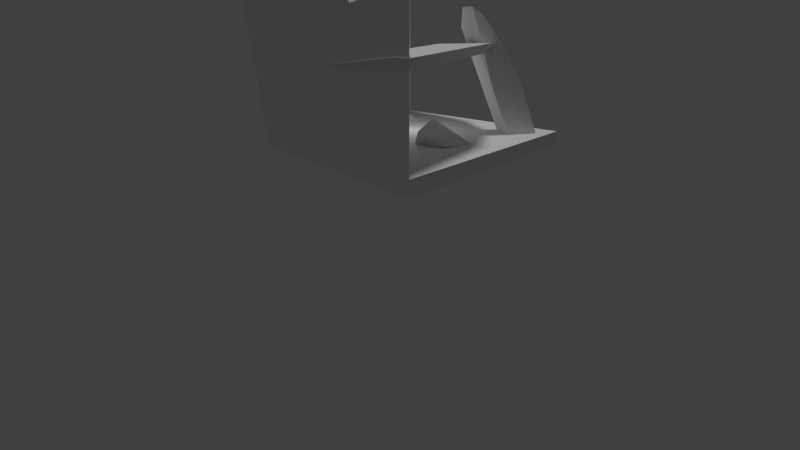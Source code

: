 # Source: Ruin01.blend  (saved by Blender 2.75.0; exported with 4.5.12 LTS)
import bpy
from mathutils import Matrix  # noqa: F401  (used for matrix-valued properties, if any)

bpy.ops.wm.read_factory_settings(use_empty=True)
scene = bpy.context.scene
scene.name = 'Scene'

# ---- collections
col_collection_1 = bpy.data.collections.new('Collection 1'); scene.collection.children.link(col_collection_1)

# ---- world
world_world = bpy.data.worlds.new('World'); scene.world = world_world
world_world.color = (0.05088, 0.05088, 0.05088)
world_world.use_sun_shadow = False
world_world.sun_shadow_jitter_overblur = 0.0
world_world.cycles.sampling_method = 'MANUAL'
world_world.cycles.sample_map_resolution = 256

# ---- cameras
cam_camera = bpy.data.cameras.new('Camera')
cam_camera.clip_end = 100.0
cam_camera.lens = 43.16
cam_camera.sensor_width = 99.41
cam_camera.sensor_height = 18.0
cam_camera.ortho_scale = 7.314
cam_camera.dof.focus_distance = 0.0
cam_camera.dof.aperture_fstop = 128.0

# ---- lights
light_sun = bpy.data.lights.new('Sun', 'SUN')
light_sun.transmission_factor = 0.0
light_sun.angle = 0.1993
light_sun.energy = 1.0
light_sun.shadow_buffer_clip_start = 0.5
light_sun.shadow_soft_size = 0.1
light_sun.shadow_cascade_max_distance = 1000.0
light_sun.cycles.use_multiple_importance_sampling = False
light_lamp = bpy.data.lights.new('Lamp', 'POINT')
light_lamp.transmission_factor = 0.0
light_lamp.cutoff_distance = 30.0
light_lamp.energy = 100.0
light_lamp.shadow_buffer_clip_start = 1.001
light_lamp.shadow_soft_size = 0.1
light_lamp.shadow_maximum_resolution = 0.006
light_lamp.use_absolute_resolution = True
light_lamp.cycles.use_multiple_importance_sampling = False

# ---- meshes
me_cube_003 = bpy.data.meshes.new('Cube.003')
me_cube_003.from_pydata([(-2.42, -1.092, -0.983), (-4.589, -4.386, 7.106), (-1.431, 0.4096, -0.1064), (-3.601, -3.601, 7.205), (-0.7493, -2.192, -0.983), (-2.919, -5.486, 8.12), (0.2395, -0.6905, -0.1064), (-2.706, -4.881, 6.778), (-3.505, -2.739, 3.062), (-4.095, -3.636, 6.766), (-2.516, -1.238, 3.938), (-1.925, -0.341, -0.5447), (-2.766, -3.688, 7.205), (-0.8454, -2.338, 3.938), (-0.5956, -0.1405, -0.1064), (-2.425, -4.736, 7.545), (-1.834, -3.839, 3.062), (-0.2549, -1.441, -0.5447), (-3.754, -5.416, 8.149), (-3.26, -4.186, 7.563), (-1.34, -3.088, 3.5), (-1.681, -1.788, 3.938), (-3.01, -1.988, 3.5)], [], [(22, 10, 2, 11), (21, 13, 6, 14), (20, 16, 4, 17), (5, 18, 16), (11, 2, 14), (19, 12, 3, 9), (18, 19, 9, 1), (5, 15, 19, 18), (15, 7, 12, 19), (11, 14, 17), (17, 14, 6), (0, 11, 17, 4), (16, 18, 8), (18, 1, 8), (4, 16, 8, 0), (13, 20, 17, 6), (7, 15, 20, 13), (15, 5, 16, 20), (10, 21, 14, 2), (3, 12, 21, 10), (12, 7, 13, 21), (8, 22, 11, 0), (1, 9, 22, 8), (9, 3, 10, 22)])
me_cube_003.use_remesh_preserve_volume = False
me_cube_003.use_remesh_preserve_attributes = False
me_cube_003.use_mirror_vertex_groups = False
me_cube_003.update()
me_cube_002 = bpy.data.meshes.new('Cube.002')
me_cube_002.from_pydata([(-7.927, -7.846, -2.6), (-8.018, -7.942, -1.609), (-7.927, 8.08, -1.059), (-8.0, 7.79, -0.2859), (7.282, -7.98, -1.214), (6.975, -8.038, -0.6096), (4.633, 3.555, -0.3412), (2.14, 2.283, -0.006735), (-7.973, 8.032, -0.563), (-1.428, 4.524, -0.05384), (3.989, 4.499, -0.07264), (-0.3355, 6.729, -0.4911), (3.512, -0.9903, 0.03419), (7.961, -8.034, -0.6525), (6.117, -0.006761, -0.5496), (6.711, -0.06038, 0.004376), (-0.008541, 7.034, 0.1012)], [], [(1, 3, 8, 2, 0), (16, 10, 6, 11), (15, 13, 4, 14), (5, 1, 0, 4, 13), (14, 11, 6), (12, 7, 9), (5, 12, 9, 3, 1), (0, 2, 11, 14, 4), (10, 15, 14, 6), (7, 12, 15, 10), (12, 5, 13, 15), (8, 16, 11, 2), (3, 9, 16, 8), (9, 7, 10, 16)])
me_cube_002.use_remesh_preserve_volume = False
me_cube_002.use_remesh_preserve_attributes = False
me_cube_002.use_mirror_vertex_groups = False
me_cube_002.update()
me_cube = bpy.data.meshes.new('Cube')
me_cube.from_pydata([(-8.0, -8.0, 0.0), (-8.0, -8.0, 1.0), (-8.0, 8.0, 0.0), (-8.0, 8.0, 1.0), (8.0, -8.0, 0.0), (8.0, -8.0, 1.0), (8.0, 8.0, 0.0), (8.0, 8.0, 1.0), (-7.2, -7.2, 1.0), (-7.2, 7.2, 1.0), (7.2, 7.2, 1.0), (7.2, -7.2, 1.0), (-8.0, -8.0, 19.14), (-8.0, 8.0, 12.21), (8.0, -8.0, 8.858), (-7.2, -7.2, 19.14), (-7.2, 7.2, 12.21), (7.2, -7.2, 8.858), (-8.0, 0.0, 17.41), (0.0, -8.0, 16.0), (-7.2, 0.0, 17.41), (0.0, -7.2, 16.0), (-7.6, 7.6, 12.21), (7.6, -7.6, 8.858), (-7.6, -7.6, 19.14), (0.0, -7.6, 16.0), (-7.6, 0.0, 17.41), (7.8, -7.8, 8.858), (4.0, -8.0, 8.685), (3.6, -7.2, 8.685), (7.4, -7.4, 8.858), (0.0, -7.4, 16.0), (0.0, -7.8, 16.0), (3.8, -7.6, 8.685), (3.9, -7.8, 8.685), (3.7, -7.4, 8.685), (-7.4, -7.4, 19.14), (-8.0, -4.0, 19.14), (-7.2, -3.6, 19.14), (-7.8, -7.8, 19.14), (-7.4, 0.0, 17.41), (-7.8, 0.0, 17.41), (-7.6, -3.8, 19.14), (-7.8, -3.9, 19.14), (-7.4, -3.7, 19.14), (0.2898, -7.138, 0.2462), (1.013, -7.664, 0.799), (0.01341, -7.719, 0.799), (-0.6046, -7.138, 0.799), (0.01341, -6.287, 0.799), (1.013, -6.612, 0.799), (0.5662, -7.363, 1.693), (-0.4338, -7.664, 1.693), (-0.4338, -6.612, 1.431), (0.5662, -6.722, 1.693), (0.9085, -7.138, 1.693), (0.2898, -7.138, 2.113), (0.1273, -7.638, 0.3955), (0.7151, -7.447, 0.3955), (0.5527, -7.947, 0.7204), (1.14, -7.138, 0.7204), (0.7151, -6.829, 0.3955), (-0.2359, -7.138, 0.3955), (-0.3984, -7.638, 0.7204), (0.1273, -6.638, 0.3955), (-0.3984, -6.638, 0.7204), (0.5527, -6.329, 0.7204), (1.15, -7.447, 1.246), (0.9652, -6.829, 1.246), (0.2898, -7.797, 1.246), (0.8776, -7.82, 1.246), (-0.6613, -7.447, 1.246), (-0.298, -7.837, 1.246), (-0.298, -6.443, 1.246), (-0.6613, -6.829, 1.246), (0.8776, -6.714, 1.246), (0.2898, -6.484, 1.246), (0.978, -7.638, 1.772), (0.02693, -7.49, 1.772), (-0.5609, -7.138, 1.51), (0.02693, -6.878, 1.772), (0.7926, -7.023, 1.772), (0.4523, -7.638, 1.964), (0.8155, -7.138, 1.964), (-0.1355, -7.447, 2.097), (-0.1355, -6.829, 1.835), (0.4523, -7.073, 2.097), (2.466, -2.157, 0.3344), (3.517, -2.766, 1.924), (2.14, -0.396, 1.457), (3.191, -1.004, 2.555), (4.137, -1.431, 0.4724), (5.187, -2.039, 1.097), (3.811, 0.3303, 0.3974), (5.965, 0.1322, 0.9199), (-5.118, 3.245, 0.1979), (-5.118, 3.245, 2.198), (-4.923, 3.226, 0.1979), (-4.923, 3.226, 2.198), (-4.735, 3.169, 0.1979), (-4.735, 3.169, 2.198), (-4.562, 3.076, 0.1979), (-4.562, 3.076, 2.198), (-4.411, 2.952, 0.1979), (-4.411, 2.952, 2.198), (-4.286, 2.801, 0.1979), (-4.286, 2.801, 2.198), (-4.194, 2.628, 0.1979), (-4.194, 2.628, 2.198), (-3.496, 2.44, 0.4315), (-4.718, 2.384, 1.817), (-3.481, 2.245, 0.4425), (-4.629, 2.245, 2.08), (-3.496, 2.05, 0.4315), (-4.645, 2.05, 2.069), (-3.543, 1.862, 0.3988), (-4.691, 1.862, 2.036), (-3.618, 1.689, 0.3457), (-4.767, 1.689, 1.983), (-3.72, 1.538, 0.2743), (-4.869, 1.538, 1.912), (-3.844, 1.413, 0.1873), (-4.993, 1.413, 1.825), (-4.735, 1.321, 0.1979), (-4.735, 1.321, 2.198), (-4.923, 1.264, 0.1979), (-4.923, 1.264, 2.198), (-5.118, 1.245, 0.1979), (-5.118, 1.245, 2.198), (-5.313, 1.264, 0.1979), (-5.313, 1.264, 2.198), (-5.5, 1.321, 0.1979), (-5.5, 1.321, 2.198), (-5.673, 1.413, 0.1979), (-5.673, 1.413, 2.198), (-5.825, 1.538, 0.1979), (-5.825, 1.538, 2.198), (-5.949, 1.689, 0.1979), (-5.949, 1.689, 2.198), (-6.042, 1.862, 0.1979), (-6.042, 1.862, 2.198), (-6.098, 2.05, 0.1979), (-6.098, 2.05, 2.198), (-6.118, 2.245, 0.1979), (-6.118, 2.245, 2.198), (-6.098, 2.44, 0.1979), (-6.098, 2.44, 2.198), (-6.042, 2.628, 0.1979), (-6.042, 2.628, 2.198), (-5.949, 2.801, 0.1979), (-5.949, 2.801, 2.198), (-5.825, 2.952, 0.1979), (-5.825, 2.952, 2.198), (-5.673, 3.076, 0.1979), (-5.673, 3.076, 2.198), (-5.5, 3.169, 0.1979), (-5.5, 3.169, 2.198), (-5.313, 3.226, 0.1979), (-5.313, 3.226, 2.198), (-5.02, 3.235, 0.1979), (-5.02, 3.235, 2.198), (-4.624, 5.202, 0.9239), (-4.429, 5.183, 0.9239), (-4.829, 3.197, 0.1979), (-4.829, 3.197, 2.198), (-4.241, 5.126, 0.9239), (-4.649, 3.123, 0.1979), (-4.649, 3.123, 2.198), (-4.068, 5.034, 0.9239), (-4.486, 3.014, 0.1979), (-4.486, 3.014, 2.198), (-3.917, 4.909, 0.9239), (-4.348, 2.876, 0.1979), (-4.348, 2.876, 2.198), (-3.792, 4.758, 0.9239), (-4.24, 2.714, 0.1979), (-4.24, 2.714, 2.198), (-3.7, 4.585, 0.9239), (-4.165, 2.534, 0.1979), (-4.378, 2.473, 2.017), (-3.539, 2.392, 1.336), (-5.331, 4.909, 0.9239), (-5.749, 3.014, 0.1979), (-5.749, 3.014, 2.198), (-5.18, 5.034, 0.9239), (-5.587, 3.123, 0.1979), (-5.587, 3.123, 2.198), (-5.007, 5.126, 0.9239), (-5.407, 3.197, 0.1979), (-5.407, 3.197, 2.198), (-4.819, 5.183, 0.9239), (-5.215, 3.235, 0.1979), (-5.215, 3.235, 2.198), (-4.913, 5.154, 0.9239), (-4.722, 5.192, 0.9239), (-5.093, 5.08, 0.9239), (-5.255, 4.971, 0.9239), (-3.406, 4.499, 0.9629), (-3.746, 4.671, 0.9239), (-3.855, 4.833, 0.9239), (-3.993, 4.971, 0.9239), (-4.155, 5.08, 0.9239), (-4.335, 5.154, 0.9239), (-4.526, 5.192, 0.9239)], [], [(1, 3, 2, 0), (3, 7, 6, 2), (7, 5, 4, 6), (5, 1, 0, 4), (0, 2, 6, 4), (7, 3, 9, 10), (11, 10, 9, 8), (5, 7, 10, 11), (5, 11, 17, 30, 23, 27, 14), (11, 8, 15, 21, 29, 17), (44, 36, 15, 38), (35, 30, 17, 29), (9, 3, 13, 22, 16), (3, 1, 12, 37, 18, 13), (8, 9, 16, 20, 38, 15), (1, 5, 14, 28, 19, 12), (24, 25, 31, 21, 15, 36), (12, 19, 32, 25, 24, 39), (34, 27, 23, 33), (22, 26, 40, 20, 16), (13, 18, 41, 26, 22), (43, 39, 24, 42), (32, 34, 33, 25), (19, 28, 34, 32), (28, 14, 27, 34), (31, 35, 29, 21), (25, 33, 35, 31), (33, 23, 30, 35), (41, 43, 42, 26), (18, 37, 43, 41), (37, 12, 39, 43), (40, 44, 38, 20), (26, 42, 44, 40), (42, 24, 36, 44), (45, 58, 57), (46, 58, 60), (45, 57, 62), (45, 62, 64), (45, 64, 61), (46, 60, 67), (47, 59, 69), (48, 63, 71), (49, 65, 73), (50, 66, 75), (46, 67, 70), (47, 69, 72), (48, 71, 74), (49, 73, 76), (50, 75, 68), (51, 77, 82), (52, 78, 84), (53, 79, 85), (54, 80, 86), (55, 81, 83), (83, 86, 56), (83, 81, 86), (81, 54, 86), (86, 85, 56), (86, 80, 85), (80, 53, 85), (85, 84, 56), (85, 79, 84), (79, 52, 84), (84, 82, 56), (84, 78, 82), (78, 51, 82), (82, 83, 56), (82, 77, 83), (77, 55, 83), (68, 81, 55), (68, 75, 81), (75, 54, 81), (76, 80, 54), (76, 73, 80), (73, 53, 80), (74, 79, 53), (74, 71, 79), (71, 52, 79), (72, 78, 52), (72, 69, 78), (69, 51, 78), (70, 77, 51), (70, 67, 77), (67, 55, 77), (75, 76, 54), (75, 66, 76), (66, 49, 76), (73, 74, 53), (73, 65, 74), (65, 48, 74), (71, 72, 52), (71, 63, 72), (63, 47, 72), (69, 70, 51), (69, 59, 70), (59, 46, 70), (67, 68, 55), (67, 60, 68), (60, 50, 68), (61, 66, 50), (61, 64, 66), (64, 49, 66), (64, 65, 49), (64, 62, 65), (62, 48, 65), (62, 63, 48), (62, 57, 63), (57, 47, 63), (60, 61, 50), (60, 58, 61), (58, 45, 61), (57, 59, 47), (57, 58, 59), (58, 46, 59), (88, 90, 89, 87), (90, 94, 93, 89), (94, 92, 91, 93), (92, 88, 87, 91), (87, 89, 93, 91), (92, 94, 90, 88), (203, 160, 98, 162), (202, 164, 100, 165), (201, 167, 102, 168), (200, 170, 104, 171), (199, 173, 106, 174), (198, 176, 108, 177), (197, 179, 110, 180), (109, 180, 110, 112, 111), (111, 112, 114, 113), (113, 114, 116, 115), (115, 116, 118, 117), (117, 118, 120, 119), (119, 120, 122, 121), (121, 122, 124, 123), (123, 124, 126, 125), (125, 126, 128, 127), (127, 128, 130, 129), (129, 130, 132, 131), (131, 132, 134, 133), (133, 134, 136, 135), (135, 136, 138, 137), (137, 138, 140, 139), (139, 140, 142, 141), (141, 142, 144, 143), (143, 144, 146, 145), (145, 146, 148, 147), (147, 148, 150, 149), (149, 150, 152, 181, 151), (196, 183, 154, 184), (195, 186, 156, 187), (98, 160, 96, 192, 158, 189, 156, 186, 154, 183, 152, 150, 148, 146, 144, 142, 140, 138, 136, 134, 132, 130, 128, 126, 124, 122, 120, 118, 116, 114, 112, 110, 179, 108, 176, 106, 173, 104, 170, 102, 167, 100, 164), (194, 192, 96, 161), (193, 189, 158, 190), (95, 159, 97, 163, 99, 166, 101, 169, 103, 172, 105, 175, 107, 178, 109, 111, 113, 115, 117, 119, 121, 123, 125, 127, 129, 131, 133, 135, 137, 139, 141, 143, 145, 147, 149, 151, 182, 153, 185, 155, 188, 157, 191), (188, 193, 190, 157), (155, 187, 193, 188), (187, 156, 189, 193), (191, 194, 161, 95), (157, 190, 194, 191), (190, 158, 192, 194), (185, 195, 187, 155), (153, 184, 195, 185), (184, 154, 186, 195), (182, 196, 184, 153), (151, 181, 196, 182), (181, 152, 183, 196), (178, 197, 180, 109), (107, 177, 197, 178), (177, 108, 179, 197), (175, 198, 177, 107), (105, 174, 198, 175), (174, 106, 176, 198), (172, 199, 174, 105), (103, 171, 199, 172), (171, 104, 173, 199), (169, 200, 171, 103), (101, 168, 200, 169), (168, 102, 170, 200), (166, 201, 168, 101), (99, 165, 201, 166), (165, 100, 167, 201), (163, 202, 165, 99), (97, 162, 202, 163), (162, 98, 164, 202), (159, 203, 162, 97), (95, 161, 203, 159), (161, 96, 160, 203)])
me_cube.use_remesh_preserve_volume = False
me_cube.use_remesh_preserve_attributes = False
me_cube.use_mirror_vertex_groups = False
me_cube.update()

# ---- objects
ob_cube_002 = bpy.data.objects.new('Cube.002', me_cube_003)
ob_sun = bpy.data.objects.new('Sun', light_sun)
ob_cube_001 = bpy.data.objects.new('Cube.001', me_cube_002)
ob_cube = bpy.data.objects.new('Cube', me_cube)
ob_lamp = bpy.data.objects.new('Lamp', light_lamp)
ob_camera = bpy.data.objects.new('Camera', cam_camera)

# ---- transforms, parenting, visibility, modifiers, constraints
ob_cube_002.location = (6.956, 6.981, 4.857e-05)
ob_cube_002.lineart.crease_threshold = 0.0
ob_sun.location = (16.95, 10.2, 21.88)
ob_sun.lineart.crease_threshold = 0.0
ob_cube_001.location = (0.0, 0.0, 6.0)
ob_cube_001.lineart.crease_threshold = 0.0
ob_cube.location = (0.0, 0.0, -1.0)
ob_cube.lineart.crease_threshold = 0.0
ob_lamp.location = (-0.2652, 0.6522, 2.613)
ob_lamp.rotation_euler = (0.6503, 0.05522, 1.866)
ob_lamp.lock_rotations_4d = False
ob_lamp.empty_display_type = 'ARROWS'
ob_lamp.color = (0.0, 0.0, 0.0, 0.0)
ob_lamp.lineart.crease_threshold = 0.0
ob_camera.location = (19.52, -19.39, 5.592)
ob_camera.rotation_euler = (1.109, 0.01082, 0.8149)
ob_camera.lock_rotations_4d = False
ob_camera.empty_display_type = 'ARROWS'
ob_camera.color = (0.0, 0.0, 0.0, 0.0)
ob_camera.display_type = 'WIRE'
ob_camera.lineart.crease_threshold = 0.0

# ---- collection membership
col_collection_1.objects.link(ob_cube_002)
col_collection_1.objects.link(ob_sun)
col_collection_1.objects.link(ob_cube_001)
col_collection_1.objects.link(ob_cube)
col_collection_1.objects.link(ob_lamp)
col_collection_1.objects.link(ob_camera)

# ---- scene / render settings (as saved in the file)
scene.camera = ob_camera
scene.frame_start = 1; scene.frame_end = 250; scene.frame_set(2)
scene.render.engine = 'BLENDER_EEVEE_NEXT'
scene.render.resolution_percentage = 50
scene.render.dither_intensity = 0.0
scene.cycles.use_denoising = False
scene.cycles.samples = 10
scene.cycles.sampling_pattern = 'TABULATED_SOBOL'
scene.cycles.light_sampling_threshold = 0.0
scene.cycles.use_adaptive_sampling = False
scene.cycles.use_light_tree = False
scene.cycles.blur_glossy = 0.0
scene.cycles.pixel_filter_type = 'GAUSSIAN'
scene.cycles.sample_clamp_indirect = 0.0
scene.view_settings.view_transform = 'Standard'
bpy.context.view_layer.update()
